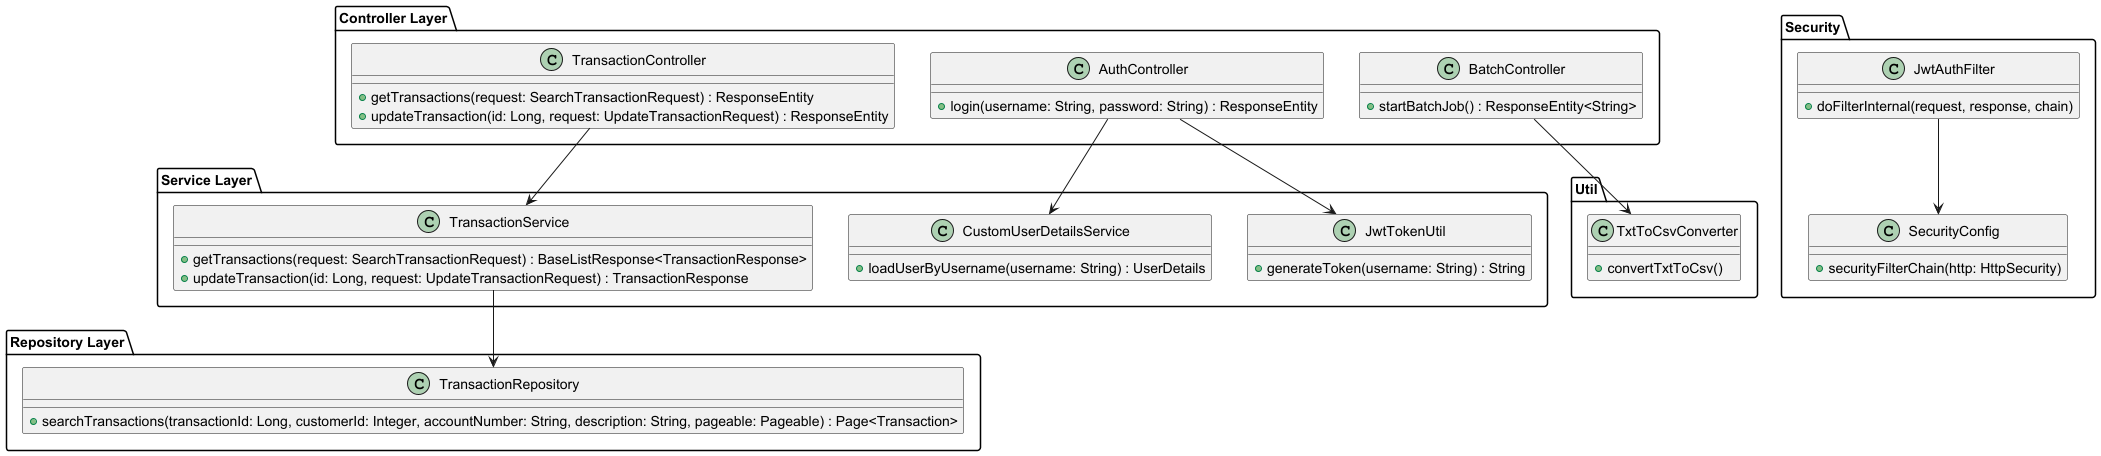

The diagram above was rendered by PlantUML. Its source (embedded in the PNG):
@startuml
package "Controller Layer" {
    class AuthController {
        + login(username: String, password: String) : ResponseEntity
    }
    
    class BatchController {
        + startBatchJob() : ResponseEntity<String>
    }
    
    class TransactionController {
        + getTransactions(request: SearchTransactionRequest) : ResponseEntity
        + updateTransaction(id: Long, request: UpdateTransactionRequest) : ResponseEntity
    }
}

package "Service Layer" {
    class TransactionService {
        + getTransactions(request: SearchTransactionRequest) : BaseListResponse<TransactionResponse>
        + updateTransaction(id: Long, request: UpdateTransactionRequest) : TransactionResponse
    }

    class CustomUserDetailsService {
        + loadUserByUsername(username: String) : UserDetails
    }

    class JwtTokenUtil {
        + generateToken(username: String) : String
    }
}

package "Repository Layer" {
    class TransactionRepository {
        + searchTransactions(transactionId: Long, customerId: Integer, accountNumber: String, description: String, pageable: Pageable) : Page<Transaction>
    }
}

package "Security" {
    class JwtAuthFilter {
        + doFilterInternal(request, response, chain)
    }

    class SecurityConfig {
        + securityFilterChain(http: HttpSecurity)
    }
}

package "Util" {
    class TxtToCsvConverter {
        + convertTxtToCsv()
    }
}

AuthController --> JwtTokenUtil
AuthController --> CustomUserDetailsService
BatchController --> TxtToCsvConverter
TransactionController --> TransactionService
TransactionService --> TransactionRepository
JwtAuthFilter --> SecurityConfig
@enduml